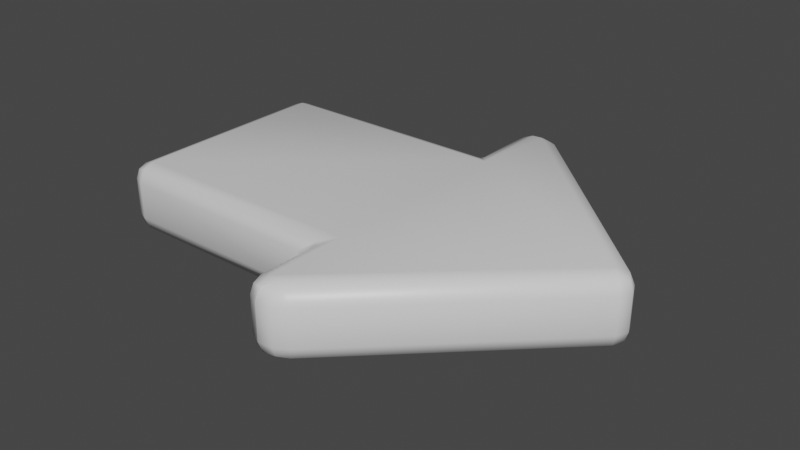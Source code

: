 # Source: Arrow.blend  (saved by Blender 3.0.42; exported with 4.5.12 LTS)
import bpy
from mathutils import Matrix  # noqa: F401  (used for matrix-valued properties, if any)

bpy.ops.wm.read_factory_settings(use_empty=True)
scene = bpy.context.scene
scene.name = 'Scene'

# ---- collections
col_collection = bpy.data.collections.new('Collection'); scene.collection.children.link(col_collection)

# ---- materials (node trees are filled in below, after node groups)
mat_material = bpy.data.materials.new('Material')
mat_material.alpha_threshold = 0.0
mat_material.use_transparent_shadow = False
mat_material.line_color = (0.0, 0.0, 0.0, 1.0)

# ---- material node trees
mat_material.use_nodes = True; mat_material.node_tree.nodes.clear()
_N = mat_material.node_tree.nodes; _L = mat_material.node_tree.links
n0 = _N.new('ShaderNodeOutputMaterial'); n0.name = 'Material Output'; n0.location = (300, 300)
n1 = _N.new('ShaderNodeBsdfPrincipled'); n1.name = 'Principled BSDF'; n1.location = (10, 300)
n1.distribution = 'GGX'
n1.subsurface_method = 'RANDOM_WALK_SKIN'
n1.inputs[2].default_value = 0.4
n1.inputs[3].default_value = 1.45
n1.inputs[27].default_value = (0.0, 0.0, 0.0, 1.0)
n1.inputs[28].default_value = 1.0
_L.new(n1.outputs[0], n0.inputs[0])
n0.is_active_output = True

# ---- world
world_world = bpy.data.worlds.new('World'); scene.world = world_world
world_world.use_nodes = True; world_world.node_tree.nodes.clear()
_N = world_world.node_tree.nodes; _L = world_world.node_tree.links
n0 = _N.new('ShaderNodeOutputWorld'); n0.name = 'World Output'; n0.location = (300, 300)
n1 = _N.new('ShaderNodeBackground'); n1.name = 'Background'; n1.location = (10, 300)
n1.inputs[0].default_value = (0.05088, 0.05088, 0.05088, 1.0)
_L.new(n1.outputs[0], n0.inputs[0])
n0.is_active_output = True
world_world.color = (0.05088, 0.05088, 0.05088)
world_world.use_sun_shadow = False
world_world.sun_shadow_jitter_overblur = 0.0

# ---- meshes
me_cube = bpy.data.meshes.new('Cube')
me_cube.from_pydata([(4.5, 0.4892, 0.292), (4.5, 0.4892, 0.0), (4.5, -0.4892, 0.292), (4.5, -0.4892, 0.0), (3.5, 0.4892, 0.292), (3.5, 0.4892, 0.0), (3.5, -0.4892, 0.292), (3.5, -0.4892, 0.0), (5.5, 0.0, 0.292), (5.5, 0.0, 0.0), (4.639, 0.835, 0.292), (4.5, 0.8188, 0.292), (4.5, 0.8188, 0.0), (4.639, 0.835, 0.0), (4.5, -0.8188, 0.292), (4.639, -0.835, 0.292), (4.639, -0.835, 0.0), (4.5, -0.8188, 0.0)], [], [(0, 4, 6, 2), (3, 2, 6, 7), (7, 6, 4, 5), (5, 1, 3, 7), (5, 4, 0, 1), (3, 1, 9), (0, 2, 8), (0, 8, 10, 11), (1, 0, 11, 12), (8, 2, 14, 15), (9, 1, 12, 13), (3, 9, 16, 17), (2, 3, 17, 14), (15, 16, 9, 8), (10, 13, 12, 11), (14, 17, 16, 15), (13, 10, 8, 9)])
me_cube.polygons.foreach_set('use_smooth', [True] * 17)
_uv = me_cube.uv_layers.new(name='UVMap')
_uv.uv.foreach_set('vector', [0.625, 0.5, 0.875, 0.5, 0.875, 0.75, 0.625, 0.75, 0.375, 0.75, 0.625, 0.75, 0.625, 1.0, 0.375, 1.0, 0.375, 0.0, 0.625, 0.0, 0.625, 0.25, 0.375, 0.25, 0.125, 0.5, 0.375, 0.5, 0.375, 0.75, 0.125, 0.75, 0.375, 0.25, 0.625, 0.25, 0.625, 0.5, 0.375, 0.5, 0.375, 0.75, 0.375, 0.5, 0.375, 0.75, 0.625, 0.5, 0.625, 0.75, 0.625, 0.5, 0.625, 0.5, 0.625, 0.5, 0.625, 0.5, 0.625, 0.5, 0.375, 0.5, 0.625, 0.5, 0.625, 0.5, 0.375, 0.5, 0.625, 0.75, 0.625, 0.75, 0.625, 0.75, 0.625, 0.75, 0.375, 0.5, 0.375, 0.5, 0.375, 0.5, 0.375, 0.5, 0.375, 0.75, 0.375, 0.75, 0.375, 0.75, 0.375, 0.75, 0.625, 0.75, 0.375, 0.75, 0.375, 0.75, 0.625, 0.75, 0.625, 0.75, 0.375, 0.75, 0.375, 0.75, 0.625, 0.75, 0.625, 0.5, 0.375, 0.5, 0.375, 0.5, 0.625, 0.5, 0.625, 0.75, 0.375, 0.75, 0.375, 0.75, 0.625, 0.75, 0.375, 0.5, 0.625, 0.5, 0.625, 0.5, 0.375, 0.5])
me_cube.materials.append(mat_material)
me_cube.use_remesh_preserve_volume = False
me_cube.use_remesh_preserve_attributes = False
me_cube.use_mirror_vertex_groups = False
me_cube.update()

# ---- objects
ob_cube = bpy.data.objects.new('Cube', me_cube)

# ---- transforms, parenting, visibility, modifiers, constraints
ob_cube.location = (0.0, 0.0, 0.0)
ob_cube.lock_rotations_4d = False
ob_cube.empty_display_type = 'ARROWS'
ob_cube.lineart.crease_threshold = 0.0
_m = ob_cube.modifiers.new('Bevel', 'BEVEL')
_m.segments = 2

# ---- collection membership
col_collection.objects.link(ob_cube)

# ---- scene / render settings (as saved in the file)
scene.frame_start = 1; scene.frame_end = 250; scene.frame_set(0)
scene.render.engine = 'BLENDER_EEVEE_NEXT'
scene.cycles.sampling_pattern = 'TABULATED_SOBOL'
scene.cycles.use_light_tree = False
scene.view_settings.view_transform = 'Filmic'
bpy.context.view_layer.update()

# ---- added for rendering (the .blend has no active camera and no usable light): camera, sun
cam_auto = bpy.data.cameras.new('AutoCamera')
cam_auto.lens = 50.0
cam_auto.sensor_width = 36.0
cam_auto.clip_end = 1000.0
ob_auto_camera = bpy.data.objects.new('AutoCamera', cam_auto)
scene.collection.objects.link(ob_auto_camera)
ob_auto_camera.location = (6.88073, -2.87455, 2.06238)
ob_auto_camera.rotation_euler = (1.09748, -7.21219e-08, 0.694738)
scene.camera = ob_auto_camera
light_auto_sun = bpy.data.lights.new('AutoSun', 'SUN')
light_auto_sun.energy = 3.0
light_auto_sun.angle = 0.0523599
ob_auto_sun = bpy.data.objects.new('AutoSun', light_auto_sun)
scene.collection.objects.link(ob_auto_sun)
ob_auto_sun.rotation_euler = (0.872665, 0.174533, 0.523599)
bpy.context.view_layer.update()
